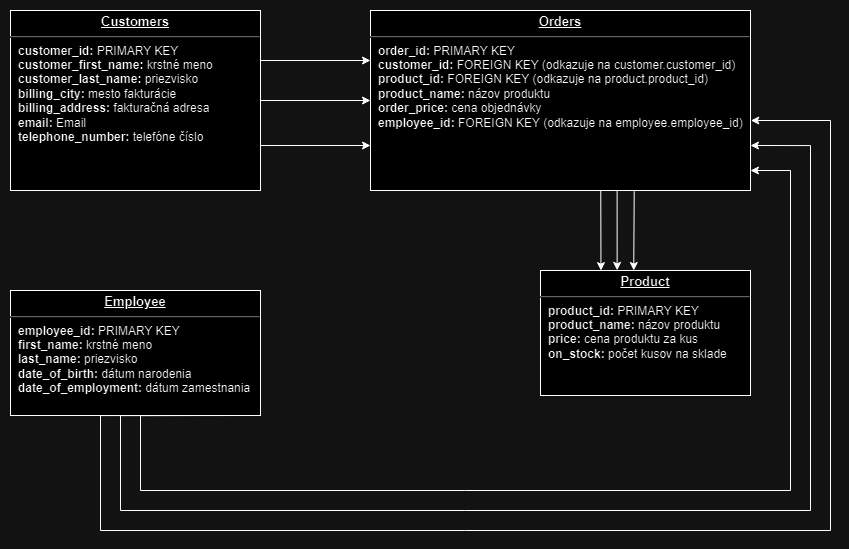

The diagram above was exported from draw.io. Its source (the exported page's mxGraphModel, read from the mxfile embedded in the PNG):
<mxGraphModel dx="2700" dy="942" grid="1" gridSize="10" guides="1" tooltips="1" connect="1" arrows="1" fold="1" page="1" pageScale="1" pageWidth="1100" pageHeight="850" background="none" math="0" shadow="0">
  <root>
    <mxCell id="0" />
    <mxCell id="1" parent="0" />
    <mxCell id="dKiJKqyYwpKImKXkQUtj-6" style="edgeStyle=orthogonalEdgeStyle;rounded=0;orthogonalLoop=1;jettySize=auto;html=1;exitX=1;exitY=0.75;exitDx=0;exitDy=0;entryX=0;entryY=0.75;entryDx=0;entryDy=0;" parent="1" source="24794b860abc3c2d-1" target="24794b860abc3c2d-17" edge="1">
      <mxGeometry relative="1" as="geometry">
        <Array as="points" />
      </mxGeometry>
    </mxCell>
    <mxCell id="24794b860abc3c2d-1" value="&lt;p style=&quot;margin: 0px ; margin-top: 4px ; text-align: center ; text-decoration: underline&quot;&gt;&lt;b&gt;&lt;font style=&quot;font-size: 13px;&quot;&gt;Customers&lt;/font&gt;&lt;/b&gt;&lt;/p&gt;&lt;hr&gt;&lt;p style=&quot;margin: 0px ; margin-left: 8px&quot;&gt;&lt;b&gt;customer_id:&lt;/b&gt;&amp;nbsp;&lt;span style=&quot;background-color: initial;&quot;&gt;PRIMARY KEY&lt;/span&gt;&lt;/p&gt;&lt;p style=&quot;margin: 0px ; margin-left: 8px&quot;&gt;&lt;b&gt;customer_first_name:&lt;/b&gt; krstné meno&lt;/p&gt;&lt;p style=&quot;margin: 0px ; margin-left: 8px&quot;&gt;&lt;b&gt;customer_last_name:&lt;/b&gt; priezvisko&lt;br&gt;&lt;b&gt;billing_city:&lt;/b&gt; mesto fakturácie&lt;/p&gt;&lt;p style=&quot;margin: 0px ; margin-left: 8px&quot;&gt;&lt;b&gt;billing_address:&lt;/b&gt; fakturačná adresa&lt;br&gt;&lt;/p&gt;&lt;p style=&quot;margin: 0px ; margin-left: 8px&quot;&gt;&lt;b&gt;email:&lt;/b&gt; Email&lt;br&gt;&lt;/p&gt;&lt;p style=&quot;margin: 0px ; margin-left: 8px&quot;&gt;&lt;span style=&quot;background-color: initial;&quot;&gt;&lt;b&gt;telephone_number:&lt;/b&gt; telefóne číslo&lt;/span&gt;&lt;br&gt;&lt;/p&gt;&lt;p style=&quot;margin: 0px ; margin-left: 8px&quot;&gt;&lt;br&gt;&lt;/p&gt;" style="verticalAlign=top;align=left;overflow=fill;fontSize=12;fontFamily=Helvetica;html=1;rounded=0;shadow=0;comic=0;labelBackgroundColor=none;strokeWidth=1" parent="1" vertex="1">
      <mxGeometry x="-50" y="190" width="250" height="180" as="geometry" />
    </mxCell>
    <mxCell id="dKiJKqyYwpKImKXkQUtj-11" style="edgeStyle=orthogonalEdgeStyle;rounded=0;orthogonalLoop=1;jettySize=auto;html=1;exitX=0.5;exitY=1;exitDx=0;exitDy=0;entryX=1.001;entryY=0.614;entryDx=0;entryDy=0;entryPerimeter=0;" parent="1" target="24794b860abc3c2d-17" edge="1">
      <mxGeometry relative="1" as="geometry">
        <mxPoint x="110" y="595" as="sourcePoint" />
        <Array as="points">
          <mxPoint x="40" y="595" />
          <mxPoint x="40" y="710" />
          <mxPoint x="770" y="710" />
          <mxPoint x="770" y="300" />
          <mxPoint x="690" y="300" />
        </Array>
      </mxGeometry>
    </mxCell>
    <mxCell id="dKiJKqyYwpKImKXkQUtj-12" style="edgeStyle=orthogonalEdgeStyle;rounded=0;orthogonalLoop=1;jettySize=auto;html=1;exitX=0.75;exitY=1;exitDx=0;exitDy=0;entryX=1;entryY=0.75;entryDx=0;entryDy=0;" parent="1" target="24794b860abc3c2d-17" edge="1">
      <mxGeometry relative="1" as="geometry">
        <mxPoint x="150" y="595" as="sourcePoint" />
        <Array as="points">
          <mxPoint x="60" y="595" />
          <mxPoint x="60" y="690" />
          <mxPoint x="750" y="690" />
          <mxPoint x="750" y="325" />
        </Array>
      </mxGeometry>
    </mxCell>
    <mxCell id="24794b860abc3c2d-17" value="&lt;p style=&quot;margin: 0px ; margin-top: 4px ; text-align: center ; text-decoration: underline&quot;&gt;&lt;b&gt;&lt;font style=&quot;font-size: 13px;&quot;&gt;Orders&lt;/font&gt;&lt;/b&gt;&lt;/p&gt;&lt;hr&gt;&lt;p style=&quot;margin: 0px ; margin-left: 8px&quot;&gt;&lt;b&gt;order_id:&lt;/b&gt; PRIMARY KEY&lt;br&gt;&lt;b&gt;customer_id:&lt;/b&gt; FOREIGN KEY&amp;nbsp;&lt;span style=&quot;background-color: initial;&quot;&gt;(&lt;/span&gt;&lt;span style=&quot;background-color: initial;&quot;&gt;odkazuje na customer.customer_id&lt;/span&gt;&lt;span style=&quot;background-color: initial;&quot;&gt;)&lt;/span&gt;&lt;/p&gt;&lt;p style=&quot;margin: 0px ; margin-left: 8px&quot;&gt;&lt;b&gt;product_id:&lt;/b&gt; FOREIGN KEY&amp;nbsp;&lt;span style=&quot;background-color: initial;&quot;&gt;(&lt;/span&gt;&lt;span style=&quot;background-color: initial;&quot;&gt;odkazuje na product.product_id&lt;/span&gt;&lt;span style=&quot;background-color: initial;&quot;&gt;)&lt;/span&gt;&lt;/p&gt;&lt;p style=&quot;margin: 0px ; margin-left: 8px&quot;&gt;&lt;span style=&quot;background-color: initial;&quot;&gt;&lt;b&gt;product_name:&lt;/b&gt; názov produktu&lt;/span&gt;&lt;/p&gt;&lt;p style=&quot;margin: 0px ; margin-left: 8px&quot;&gt;&lt;b&gt;order_price:&lt;/b&gt; cena objednávky&lt;br&gt;&lt;/p&gt;&lt;p style=&quot;margin: 0px ; margin-left: 8px&quot;&gt;&lt;span style=&quot;text-align: center;&quot;&gt;&lt;b&gt;employee_id:&amp;nbsp;&lt;/b&gt;&lt;/span&gt;&lt;span style=&quot;background-color: initial;&quot;&gt;FOREIGN KEY (odkazuje na&amp;nbsp;&lt;/span&gt;&lt;span style=&quot;text-align: center; background-color: initial;&quot;&gt;employee.&lt;/span&gt;&lt;span style=&quot;text-align: center; background-color: initial;&quot;&gt;employee_id)&lt;/span&gt;&lt;br&gt;&lt;/p&gt;&lt;p style=&quot;margin: 0px ; margin-left: 8px&quot;&gt;&lt;br&gt;&lt;/p&gt;" style="verticalAlign=top;align=left;overflow=fill;fontSize=12;fontFamily=Helvetica;html=1;rounded=0;shadow=0;comic=0;labelBackgroundColor=none;strokeWidth=1" parent="1" vertex="1">
      <mxGeometry x="310" y="190" width="380" height="180" as="geometry" />
    </mxCell>
    <mxCell id="24794b860abc3c2d-18" value="&lt;p style=&quot;margin: 0px ; margin-top: 4px ; text-align: center ; text-decoration: underline&quot;&gt;&lt;b&gt;&lt;font style=&quot;font-size: 13px;&quot;&gt;Product&lt;/font&gt;&lt;/b&gt;&lt;/p&gt;&lt;hr&gt;&lt;p style=&quot;margin: 0px ; margin-left: 8px&quot;&gt;&lt;b&gt;product_id:&lt;/b&gt;&amp;nbsp;&lt;span style=&quot;background-color: initial;&quot;&gt;PRIMARY KEY&lt;/span&gt;&lt;/p&gt;&lt;p style=&quot;margin: 0px ; margin-left: 8px&quot;&gt;&lt;b&gt;product_name:&lt;/b&gt; názov produktu&lt;/p&gt;&lt;p style=&quot;margin: 0px ; margin-left: 8px&quot;&gt;&lt;b&gt;price:&lt;/b&gt; cena produktu za kus&lt;/p&gt;&lt;p style=&quot;margin: 0px ; margin-left: 8px&quot;&gt;&lt;b&gt;on_stock:&lt;/b&gt; počet kusov na sklade&lt;/p&gt;&lt;p style=&quot;margin: 0px ; margin-left: 8px&quot;&gt;&lt;br&gt;&lt;/p&gt;" style="verticalAlign=top;align=left;overflow=fill;fontSize=12;fontFamily=Helvetica;html=1;rounded=0;shadow=0;comic=0;labelBackgroundColor=none;strokeWidth=1" parent="1" vertex="1">
      <mxGeometry x="480" y="450" width="210" height="125" as="geometry" />
    </mxCell>
    <mxCell id="dKiJKqyYwpKImKXkQUtj-4" value="" style="endArrow=classic;html=1;rounded=0;exitX=1;exitY=0.5;exitDx=0;exitDy=0;entryX=0;entryY=0.5;entryDx=0;entryDy=0;" parent="1" source="24794b860abc3c2d-1" target="24794b860abc3c2d-17" edge="1">
      <mxGeometry width="50" height="50" relative="1" as="geometry">
        <mxPoint x="240" y="330" as="sourcePoint" />
        <mxPoint x="290" y="280" as="targetPoint" />
      </mxGeometry>
    </mxCell>
    <mxCell id="dKiJKqyYwpKImKXkQUtj-7" style="edgeStyle=orthogonalEdgeStyle;rounded=0;orthogonalLoop=1;jettySize=auto;html=1;exitX=1;exitY=0.75;exitDx=0;exitDy=0;entryX=0;entryY=0.75;entryDx=0;entryDy=0;" parent="1" edge="1">
      <mxGeometry relative="1" as="geometry">
        <mxPoint x="200" y="240" as="sourcePoint" />
        <mxPoint x="310" y="240" as="targetPoint" />
        <Array as="points" />
      </mxGeometry>
    </mxCell>
    <mxCell id="dKiJKqyYwpKImKXkQUtj-8" value="" style="endArrow=classic;html=1;rounded=0;exitX=0.606;exitY=0.999;exitDx=0;exitDy=0;exitPerimeter=0;entryX=0.288;entryY=0.001;entryDx=0;entryDy=0;entryPerimeter=0;" parent="1" source="24794b860abc3c2d-17" target="24794b860abc3c2d-18" edge="1">
      <mxGeometry width="50" height="50" relative="1" as="geometry">
        <mxPoint x="360" y="420" as="sourcePoint" />
        <mxPoint x="544" y="450" as="targetPoint" />
      </mxGeometry>
    </mxCell>
    <mxCell id="dKiJKqyYwpKImKXkQUtj-9" value="" style="endArrow=classic;html=1;rounded=0;exitX=0.649;exitY=1;exitDx=0;exitDy=0;exitPerimeter=0;entryX=0.365;entryY=-0.001;entryDx=0;entryDy=0;entryPerimeter=0;" parent="1" target="24794b860abc3c2d-18" edge="1" source="24794b860abc3c2d-17">
      <mxGeometry width="50" height="50" relative="1" as="geometry">
        <mxPoint x="375" y="370" as="sourcePoint" />
        <mxPoint x="374" y="446" as="targetPoint" />
      </mxGeometry>
    </mxCell>
    <mxCell id="dKiJKqyYwpKImKXkQUtj-10" value="" style="endArrow=classic;html=1;rounded=0;exitX=0.694;exitY=1.004;exitDx=0;exitDy=0;exitPerimeter=0;entryX=0.444;entryY=0;entryDx=0;entryDy=0;entryPerimeter=0;" parent="1" source="24794b860abc3c2d-17" target="24794b860abc3c2d-18" edge="1">
      <mxGeometry width="50" height="50" relative="1" as="geometry">
        <mxPoint x="385.5" y="369" as="sourcePoint" />
        <mxPoint x="384.5" y="445" as="targetPoint" />
      </mxGeometry>
    </mxCell>
    <mxCell id="dKiJKqyYwpKImKXkQUtj-13" style="edgeStyle=orthogonalEdgeStyle;rounded=0;orthogonalLoop=1;jettySize=auto;html=1;exitX=1;exitY=1;exitDx=0;exitDy=0;" parent="1" edge="1">
      <mxGeometry relative="1" as="geometry">
        <mxPoint x="190" y="595" as="sourcePoint" />
        <mxPoint x="690" y="350" as="targetPoint" />
        <Array as="points">
          <mxPoint x="80" y="595" />
          <mxPoint x="80" y="670" />
          <mxPoint x="730" y="670" />
          <mxPoint x="730" y="350" />
        </Array>
      </mxGeometry>
    </mxCell>
    <mxCell id="dKiJKqyYwpKImKXkQUtj-14" value="&lt;p style=&quot;text-decoration-line: underline; margin: 4px 0px 0px; text-align: center;&quot;&gt;&lt;b&gt;&lt;font style=&quot;font-size: 13px;&quot;&gt;Employee&lt;/font&gt;&lt;/b&gt;&lt;/p&gt;&lt;hr&gt;&lt;p style=&quot;margin: 0px 0px 0px 8px;&quot;&gt;&lt;span style=&quot;text-align: center;&quot;&gt;&lt;b&gt;employee_id:&lt;/b&gt;&amp;nbsp;&lt;/span&gt;&lt;span style=&quot;background-color: initial;&quot;&gt;PRIMARY KEY&lt;/span&gt;&lt;span style=&quot;text-align: center; background-color: initial;&quot;&gt;&amp;nbsp;&lt;/span&gt;&lt;/p&gt;&lt;p style=&quot;margin: 0px 0px 0px 8px;&quot;&gt;&lt;b&gt;first_name:&lt;/b&gt; krstné meno&lt;br&gt;&lt;/p&gt;&lt;p style=&quot;margin: 0px 0px 0px 8px;&quot;&gt;&lt;b&gt;last_name:&lt;/b&gt; priezvisko&lt;br&gt;&lt;/p&gt;&lt;p style=&quot;margin: 0px 0px 0px 8px;&quot;&gt;&lt;b&gt;date_of_birth:&lt;/b&gt; dátum narodenia&lt;/p&gt;&lt;p style=&quot;margin: 0px 0px 0px 8px;&quot;&gt;&lt;span style=&quot;background-color: initial;&quot;&gt;&lt;b&gt;date_of_employment:&lt;/b&gt; dátum zamestnania&lt;/span&gt;&lt;/p&gt;&lt;p style=&quot;margin: 0px ; margin-left: 8px&quot;&gt;&lt;br&gt;&lt;/p&gt;" style="verticalAlign=top;align=left;overflow=fill;fontSize=12;fontFamily=Helvetica;html=1;rounded=0;shadow=0;comic=0;labelBackgroundColor=none;strokeWidth=1" parent="1" vertex="1">
      <mxGeometry x="-50" y="470" width="250" height="125" as="geometry" />
    </mxCell>
  </root>
</mxGraphModel>